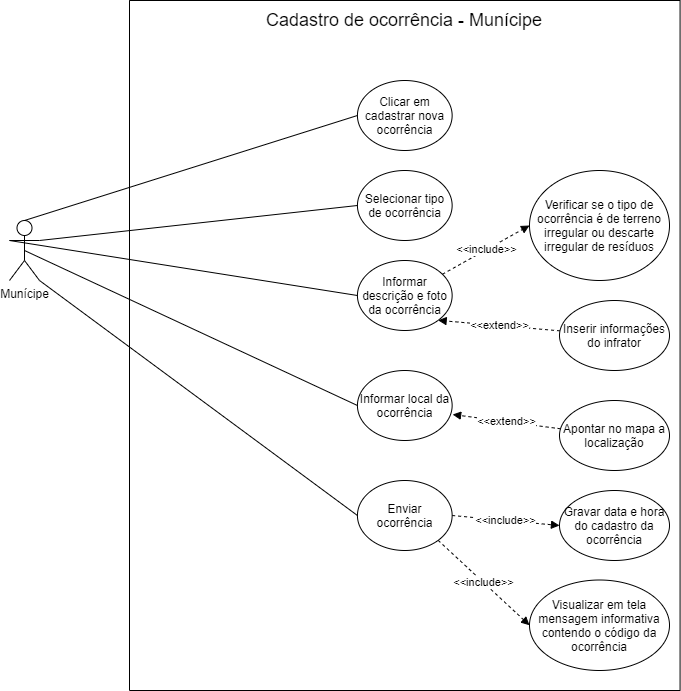

The diagram above was exported from draw.io. Its source (the exported page's mxGraphModel, read from the mxfile embedded in the PNG):
<mxGraphModel dx="997" dy="548" grid="1" gridSize="10" guides="1" tooltips="1" connect="1" arrows="1" fold="1" page="1" pageScale="1" pageWidth="827" pageHeight="1169" math="0" shadow="0">
  <root>
    <mxCell id="fqg4n7fl2YjDq1_u-dCk-0" />
    <mxCell id="fqg4n7fl2YjDq1_u-dCk-1" parent="fqg4n7fl2YjDq1_u-dCk-0" />
    <mxCell id="QE-nFeiATh8lmyB-irlQ-0" value="" style="swimlane;startSize=0;" parent="fqg4n7fl2YjDq1_u-dCk-1" vertex="1">
      <mxGeometry x="160" y="10" width="550.57" height="690" as="geometry" />
    </mxCell>
    <mxCell id="o_k7j1xDqcsuJ68E_nFy-0" value="Clicar em cadastrar nova ocorrência" style="ellipse;whiteSpace=wrap;html=1;" parent="QE-nFeiATh8lmyB-irlQ-0" vertex="1">
      <mxGeometry x="227.93" y="80" width="94.71" height="70" as="geometry" />
    </mxCell>
    <mxCell id="o_k7j1xDqcsuJ68E_nFy-1" value="Selecionar tipo de ocorrência" style="ellipse;whiteSpace=wrap;html=1;" parent="QE-nFeiATh8lmyB-irlQ-0" vertex="1">
      <mxGeometry x="227.93" y="170" width="94.71" height="70" as="geometry" />
    </mxCell>
    <mxCell id="o_k7j1xDqcsuJ68E_nFy-5" value="&amp;lt;&amp;lt;include&amp;gt;&amp;gt;" style="edgeStyle=none;rounded=1;orthogonalLoop=1;jettySize=auto;html=1;entryX=0;entryY=0.5;entryDx=0;entryDy=0;endArrow=block;endFill=1;dashed=1;" parent="QE-nFeiATh8lmyB-irlQ-0" source="o_k7j1xDqcsuJ68E_nFy-3" target="o_k7j1xDqcsuJ68E_nFy-4" edge="1">
      <mxGeometry relative="1" as="geometry" />
    </mxCell>
    <mxCell id="o_k7j1xDqcsuJ68E_nFy-3" value="Informar descrição e foto da ocorrência" style="ellipse;whiteSpace=wrap;html=1;" parent="QE-nFeiATh8lmyB-irlQ-0" vertex="1">
      <mxGeometry x="227.93" y="260" width="94.71" height="70" as="geometry" />
    </mxCell>
    <mxCell id="o_k7j1xDqcsuJ68E_nFy-4" value="Verificar se o tipo de ocorrência é de terreno irregular ou descarte irregular de resíduos" style="ellipse;whiteSpace=wrap;html=1;" parent="QE-nFeiATh8lmyB-irlQ-0" vertex="1">
      <mxGeometry x="400" y="170" width="140" height="110" as="geometry" />
    </mxCell>
    <mxCell id="o_k7j1xDqcsuJ68E_nFy-7" value="&amp;lt;&amp;lt;extend&amp;gt;&amp;gt;" style="edgeStyle=none;rounded=1;orthogonalLoop=1;jettySize=auto;html=1;entryX=1;entryY=1;entryDx=0;entryDy=0;dashed=1;endArrow=block;endFill=1;" parent="QE-nFeiATh8lmyB-irlQ-0" source="o_k7j1xDqcsuJ68E_nFy-6" target="o_k7j1xDqcsuJ68E_nFy-3" edge="1">
      <mxGeometry relative="1" as="geometry" />
    </mxCell>
    <mxCell id="o_k7j1xDqcsuJ68E_nFy-6" value="Inserir informações do infrator" style="ellipse;whiteSpace=wrap;html=1;" parent="QE-nFeiATh8lmyB-irlQ-0" vertex="1">
      <mxGeometry x="430" y="300" width="110" height="70" as="geometry" />
    </mxCell>
    <mxCell id="o_k7j1xDqcsuJ68E_nFy-8" value="Informar local da ocorrência" style="ellipse;whiteSpace=wrap;html=1;" parent="QE-nFeiATh8lmyB-irlQ-0" vertex="1">
      <mxGeometry x="227.93" y="370" width="94.71" height="70" as="geometry" />
    </mxCell>
    <mxCell id="o_k7j1xDqcsuJ68E_nFy-9" value="&amp;lt;&amp;lt;extend&amp;gt;&amp;gt;" style="edgeStyle=none;rounded=1;orthogonalLoop=1;jettySize=auto;html=1;entryX=1.005;entryY=0.629;entryDx=0;entryDy=0;dashed=1;endArrow=block;endFill=1;entryPerimeter=0;" parent="QE-nFeiATh8lmyB-irlQ-0" source="o_k7j1xDqcsuJ68E_nFy-10" target="o_k7j1xDqcsuJ68E_nFy-8" edge="1">
      <mxGeometry relative="1" as="geometry">
        <mxPoint x="308.64382184133297" y="430.00167583929044" as="targetPoint" />
      </mxGeometry>
    </mxCell>
    <mxCell id="o_k7j1xDqcsuJ68E_nFy-10" value="Apontar no mapa a localização" style="ellipse;whiteSpace=wrap;html=1;" parent="QE-nFeiATh8lmyB-irlQ-0" vertex="1">
      <mxGeometry x="430" y="399.99999999999994" width="110" height="70" as="geometry" />
    </mxCell>
    <mxCell id="o_k7j1xDqcsuJ68E_nFy-13" value="&amp;lt;&amp;lt;include&amp;gt;&amp;gt;" style="edgeStyle=none;rounded=1;orthogonalLoop=1;jettySize=auto;html=1;exitX=1;exitY=0.5;exitDx=0;exitDy=0;entryX=0;entryY=0.5;entryDx=0;entryDy=0;dashed=1;endArrow=block;endFill=1;" parent="QE-nFeiATh8lmyB-irlQ-0" source="o_k7j1xDqcsuJ68E_nFy-11" target="o_k7j1xDqcsuJ68E_nFy-12" edge="1">
      <mxGeometry relative="1" as="geometry" />
    </mxCell>
    <mxCell id="o_k7j1xDqcsuJ68E_nFy-27" value="&amp;lt;&amp;lt;include&amp;gt;&amp;gt;" style="edgeStyle=none;rounded=1;orthogonalLoop=1;jettySize=auto;html=1;exitX=1;exitY=1;exitDx=0;exitDy=0;entryX=0;entryY=0.5;entryDx=0;entryDy=0;dashed=1;endArrow=block;endFill=1;" parent="QE-nFeiATh8lmyB-irlQ-0" source="o_k7j1xDqcsuJ68E_nFy-11" target="o_k7j1xDqcsuJ68E_nFy-26" edge="1">
      <mxGeometry relative="1" as="geometry" />
    </mxCell>
    <mxCell id="o_k7j1xDqcsuJ68E_nFy-11" value="Enviar ocorrência" style="ellipse;whiteSpace=wrap;html=1;" parent="QE-nFeiATh8lmyB-irlQ-0" vertex="1">
      <mxGeometry x="227.93" y="480" width="94.71" height="70" as="geometry" />
    </mxCell>
    <mxCell id="o_k7j1xDqcsuJ68E_nFy-12" value="Gravar data e hora do cadastro da ocorrência" style="ellipse;whiteSpace=wrap;html=1;" parent="QE-nFeiATh8lmyB-irlQ-0" vertex="1">
      <mxGeometry x="430" y="490" width="110" height="70" as="geometry" />
    </mxCell>
    <mxCell id="o_k7j1xDqcsuJ68E_nFy-26" value="Visualizar em tela mensagem informativa contendo o código da ocorrência" style="ellipse;whiteSpace=wrap;html=1;" parent="QE-nFeiATh8lmyB-irlQ-0" vertex="1">
      <mxGeometry x="400" y="579.5" width="140" height="90.5" as="geometry" />
    </mxCell>
    <mxCell id="SsKqJDpeJ_oOosCz1gbr-0" value="Cadastro de ocorrência - Munícipe" style="text;html=1;strokeColor=none;fillColor=none;align=center;verticalAlign=middle;whiteSpace=wrap;rounded=0;fontSize=18;" parent="QE-nFeiATh8lmyB-irlQ-0" vertex="1">
      <mxGeometry x="131.17999999999998" y="10" width="288.21" height="20" as="geometry" />
    </mxCell>
    <mxCell id="QE-nFeiATh8lmyB-irlQ-6" value="Munícipe" style="shape=umlActor;verticalLabelPosition=bottom;verticalAlign=top;html=1;outlineConnect=0;" parent="fqg4n7fl2YjDq1_u-dCk-1" vertex="1">
      <mxGeometry x="40" y="230" width="30" height="60" as="geometry" />
    </mxCell>
    <mxCell id="QE-nFeiATh8lmyB-irlQ-7" value="" style="endArrow=none;html=1;exitX=0.5;exitY=0;exitDx=0;exitDy=0;exitPerimeter=0;entryX=0;entryY=0.5;entryDx=0;entryDy=0;" parent="fqg4n7fl2YjDq1_u-dCk-1" source="QE-nFeiATh8lmyB-irlQ-6" target="o_k7j1xDqcsuJ68E_nFy-0" edge="1">
      <mxGeometry width="50" height="50" relative="1" as="geometry">
        <mxPoint x="490" y="330" as="sourcePoint" />
        <mxPoint x="224" y="170" as="targetPoint" />
      </mxGeometry>
    </mxCell>
    <mxCell id="o_k7j1xDqcsuJ68E_nFy-15" value="" style="endArrow=none;html=1;exitX=1;exitY=0.3333333333333333;exitDx=0;exitDy=0;exitPerimeter=0;entryX=0;entryY=0.5;entryDx=0;entryDy=0;" parent="fqg4n7fl2YjDq1_u-dCk-1" source="QE-nFeiATh8lmyB-irlQ-6" target="o_k7j1xDqcsuJ68E_nFy-1" edge="1">
      <mxGeometry width="50" height="50" relative="1" as="geometry">
        <mxPoint x="80" y="260" as="sourcePoint" />
        <mxPoint x="397.9300000000046" y="95" as="targetPoint" />
      </mxGeometry>
    </mxCell>
    <mxCell id="o_k7j1xDqcsuJ68E_nFy-17" value="" style="endArrow=none;html=1;entryX=0;entryY=0.5;entryDx=0;entryDy=0;exitX=0.5;exitY=0.5;exitDx=0;exitDy=0;exitPerimeter=0;" parent="fqg4n7fl2YjDq1_u-dCk-1" source="QE-nFeiATh8lmyB-irlQ-6" target="o_k7j1xDqcsuJ68E_nFy-8" edge="1">
      <mxGeometry width="50" height="50" relative="1" as="geometry">
        <mxPoint x="65" y="270" as="sourcePoint" />
        <mxPoint x="397.9300000000046" y="275" as="targetPoint" />
      </mxGeometry>
    </mxCell>
    <mxCell id="o_k7j1xDqcsuJ68E_nFy-18" value="" style="endArrow=none;html=1;exitX=1;exitY=1;exitDx=0;exitDy=0;exitPerimeter=0;entryX=0;entryY=0.5;entryDx=0;entryDy=0;" parent="fqg4n7fl2YjDq1_u-dCk-1" source="QE-nFeiATh8lmyB-irlQ-6" target="o_k7j1xDqcsuJ68E_nFy-11" edge="1">
      <mxGeometry width="50" height="50" relative="1" as="geometry">
        <mxPoint x="80" y="300" as="sourcePoint" />
        <mxPoint x="397.9300000000046" y="385" as="targetPoint" />
      </mxGeometry>
    </mxCell>
    <mxCell id="o_k7j1xDqcsuJ68E_nFy-21" value="" style="endArrow=none;html=1;exitX=0;exitY=0.3333333333333333;exitDx=0;exitDy=0;exitPerimeter=0;entryX=0;entryY=0.5;entryDx=0;entryDy=0;" parent="fqg4n7fl2YjDq1_u-dCk-1" source="QE-nFeiATh8lmyB-irlQ-6" target="o_k7j1xDqcsuJ68E_nFy-3" edge="1">
      <mxGeometry width="50" height="50" relative="1" as="geometry">
        <mxPoint x="80" y="260" as="sourcePoint" />
        <mxPoint x="397.9300000000046" y="185" as="targetPoint" />
      </mxGeometry>
    </mxCell>
  </root>
</mxGraphModel>